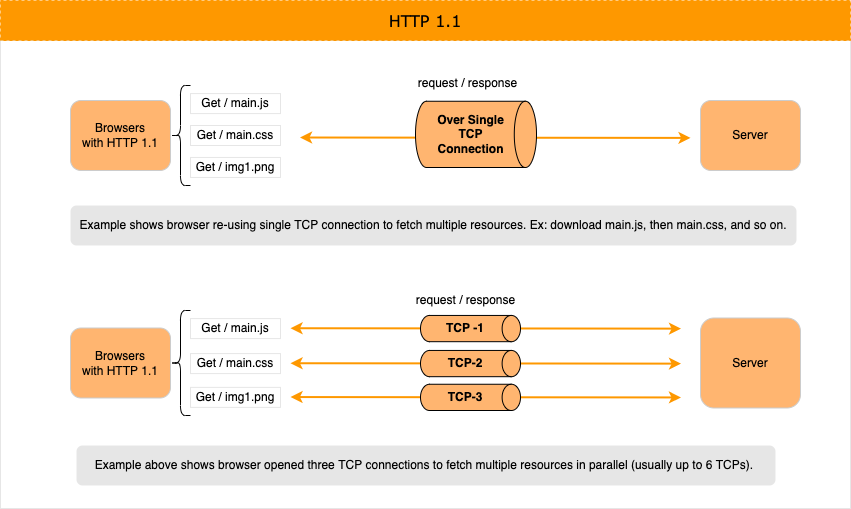

The diagram above was exported from draw.io. Its source (the exported page's mxGraphModel, read from the mxfile embedded in the PNG):
<mxGraphModel dx="1258" dy="1036" grid="0" gridSize="10" guides="1" tooltips="1" connect="1" arrows="1" fold="1" page="1" pageScale="1" pageWidth="850" pageHeight="1100" math="0" shadow="0">
  <root>
    <mxCell id="0" />
    <mxCell id="1" parent="0" />
    <mxCell id="2" value="" style="rounded=0;whiteSpace=wrap;html=1;strokeColor=#E6E6E6;" vertex="1" parent="1">
      <mxGeometry y="40" width="850" height="468" as="geometry" />
    </mxCell>
    <mxCell id="3" value="" style="endArrow=classic;html=1;rounded=0;entryX=0.765;entryY=0.706;entryDx=0;entryDy=0;strokeColor=#FE9800;strokeWidth=2;entryPerimeter=0;startArrow=classic;startFill=1;" edge="1" parent="1">
      <mxGeometry width="50" height="50" relative="1" as="geometry">
        <mxPoint x="299.5" y="137" as="sourcePoint" />
        <mxPoint x="690.0000000000002" y="137.41000000000008" as="targetPoint" />
      </mxGeometry>
    </mxCell>
    <mxCell id="4" value="" style="strokeWidth=1;html=1;shape=mxgraph.flowchart.direct_data;whiteSpace=wrap;rounded=1;shadow=0;fillColor=#FFB570;" vertex="1" parent="1">
      <mxGeometry x="415" y="100.75" width="121" height="66.25" as="geometry" />
    </mxCell>
    <mxCell id="5" value="Browsers&lt;br&gt;with HTTP 1.1" style="rounded=1;whiteSpace=wrap;html=1;shadow=0;strokeColor=#CCCCCC;strokeWidth=1;fillColor=#FFB570;" vertex="1" parent="1">
      <mxGeometry x="70" y="100" width="100" height="70" as="geometry" />
    </mxCell>
    <mxCell id="6" value="Server" style="rounded=1;whiteSpace=wrap;html=1;shadow=0;strokeColor=#CCCCCC;strokeWidth=1;fillColor=#FFB570;" vertex="1" parent="1">
      <mxGeometry x="700" y="100" width="100" height="70" as="geometry" />
    </mxCell>
    <mxCell id="7" style="edgeStyle=orthogonalEdgeStyle;rounded=0;orthogonalLoop=1;jettySize=auto;html=1;exitX=0.5;exitY=1;exitDx=0;exitDy=0;exitPerimeter=0;" edge="1" source="4" target="4" parent="1">
      <mxGeometry relative="1" as="geometry" />
    </mxCell>
    <mxCell id="8" value="Get / main.js" style="text;html=1;strokeColor=#E6E6E6;fillColor=none;align=center;verticalAlign=middle;whiteSpace=wrap;rounded=0;shadow=0;" vertex="1" parent="1">
      <mxGeometry x="190" y="93.07000000000001" width="90" height="20" as="geometry" />
    </mxCell>
    <mxCell id="9" value="Get / main.css" style="text;html=1;strokeColor=#E6E6E6;fillColor=none;align=center;verticalAlign=middle;whiteSpace=wrap;rounded=0;shadow=0;" vertex="1" parent="1">
      <mxGeometry x="190" y="125.00000000000001" width="90" height="20" as="geometry" />
    </mxCell>
    <mxCell id="10" value="Get / img1.png" style="text;html=1;strokeColor=#E6E6E6;fillColor=none;align=center;verticalAlign=middle;whiteSpace=wrap;rounded=0;shadow=0;" vertex="1" parent="1">
      <mxGeometry x="190" y="156.94" width="90" height="20" as="geometry" />
    </mxCell>
    <mxCell id="11" value="request / response" style="text;html=1;strokeColor=none;fillColor=none;align=center;verticalAlign=middle;whiteSpace=wrap;rounded=0;shadow=0;dashed=1;" vertex="1" parent="1">
      <mxGeometry x="408" y="73.07" width="119" height="20" as="geometry" />
    </mxCell>
    <mxCell id="12" value="Over Single TCP&lt;br&gt;Connection" style="text;html=1;strokeColor=none;fillColor=none;align=center;verticalAlign=middle;whiteSpace=wrap;rounded=0;shadow=0;dashed=1;fontStyle=1" vertex="1" parent="1">
      <mxGeometry x="428.5" y="98.88" width="83" height="70" as="geometry" />
    </mxCell>
    <mxCell id="13" value="HTTP 1.1" style="rounded=0;whiteSpace=wrap;html=1;shadow=0;dashed=1;fontFamily=Verdana;fontSize=16;strokeColor=#FE9800;strokeWidth=1;fillColor=#FE9800;fontStyle=0" vertex="1" parent="1">
      <mxGeometry width="850" height="40" as="geometry" />
    </mxCell>
    <mxCell id="14" value="" style="shape=curlyBracket;whiteSpace=wrap;html=1;rounded=1;strokeColor=#000000;" vertex="1" parent="1">
      <mxGeometry x="170" y="85" width="20" height="100" as="geometry" />
    </mxCell>
    <mxCell id="15" value="" style="endArrow=classic;html=1;rounded=0;entryX=0.765;entryY=0.706;entryDx=0;entryDy=0;strokeColor=#FE9800;strokeWidth=2;entryPerimeter=0;startArrow=classic;startFill=1;" edge="1" parent="1">
      <mxGeometry width="50" height="50" relative="1" as="geometry">
        <mxPoint x="290" y="327.73" as="sourcePoint" />
        <mxPoint x="680.5000000000002" y="328.1400000000001" as="targetPoint" />
      </mxGeometry>
    </mxCell>
    <mxCell id="16" value="Browsers&lt;br&gt;with HTTP 1.1" style="rounded=1;whiteSpace=wrap;html=1;shadow=0;strokeColor=#CCCCCC;strokeWidth=1;fillColor=#FFB570;" vertex="1" parent="1">
      <mxGeometry x="70" y="327.5" width="100" height="70" as="geometry" />
    </mxCell>
    <mxCell id="17" value="Server" style="rounded=1;whiteSpace=wrap;html=1;shadow=0;strokeColor=#CCCCCC;strokeWidth=1;fillColor=#FFB570;" vertex="1" parent="1">
      <mxGeometry x="700" y="317.5" width="100" height="90" as="geometry" />
    </mxCell>
    <mxCell id="18" value="Get / main.js" style="text;html=1;strokeColor=#E6E6E6;fillColor=none;align=center;verticalAlign=middle;whiteSpace=wrap;rounded=0;shadow=0;" vertex="1" parent="1">
      <mxGeometry x="190" y="318.07" width="90" height="20" as="geometry" />
    </mxCell>
    <mxCell id="19" value="Get / main.css" style="text;html=1;strokeColor=#E6E6E6;fillColor=none;align=center;verticalAlign=middle;whiteSpace=wrap;rounded=0;shadow=0;" vertex="1" parent="1">
      <mxGeometry x="190" y="353.07" width="90" height="20" as="geometry" />
    </mxCell>
    <mxCell id="20" value="Get / img1.png" style="text;html=1;strokeColor=#E6E6E6;fillColor=none;align=center;verticalAlign=middle;whiteSpace=wrap;rounded=0;shadow=0;" vertex="1" parent="1">
      <mxGeometry x="190" y="386.87" width="90" height="20" as="geometry" />
    </mxCell>
    <mxCell id="21" value="request / response" style="text;html=1;strokeColor=none;fillColor=none;align=center;verticalAlign=middle;whiteSpace=wrap;rounded=0;shadow=0;dashed=1;" vertex="1" parent="1">
      <mxGeometry x="406" y="290" width="119" height="20" as="geometry" />
    </mxCell>
    <mxCell id="22" value="" style="shape=curlyBracket;whiteSpace=wrap;html=1;rounded=1;strokeColor=#000000;" vertex="1" parent="1">
      <mxGeometry x="170" y="310" width="20" height="105" as="geometry" />
    </mxCell>
    <mxCell id="23" value="" style="group;fillColor=#FFFFFF;" vertex="1" connectable="0" parent="1">
      <mxGeometry x="420" y="314.94" width="100" height="26.25" as="geometry" />
    </mxCell>
    <mxCell id="24" value="" style="strokeWidth=1;html=1;shape=mxgraph.flowchart.direct_data;whiteSpace=wrap;rounded=1;shadow=0;fillColor=#FFB570;" vertex="1" parent="23">
      <mxGeometry width="100" height="26.25" as="geometry" />
    </mxCell>
    <mxCell id="25" value="TCP -1" style="text;html=1;strokeColor=none;fillColor=none;align=center;verticalAlign=middle;whiteSpace=wrap;rounded=0;shadow=0;dashed=1;fontStyle=1" vertex="1" parent="23">
      <mxGeometry x="25" y="6.560000000000002" width="40" height="13.13" as="geometry" />
    </mxCell>
    <mxCell id="26" style="edgeStyle=orthogonalEdgeStyle;rounded=0;orthogonalLoop=1;jettySize=auto;html=1;exitX=0.5;exitY=1;exitDx=0;exitDy=0;exitPerimeter=0;" edge="1" parent="23" source="24" target="24">
      <mxGeometry relative="1" as="geometry" />
    </mxCell>
    <mxCell id="27" value="" style="endArrow=classic;html=1;rounded=0;entryX=0.765;entryY=0.706;entryDx=0;entryDy=0;strokeColor=#FE9800;strokeWidth=2;entryPerimeter=0;startArrow=classic;startFill=1;" edge="1" parent="1">
      <mxGeometry width="50" height="50" relative="1" as="geometry">
        <mxPoint x="290" y="362.73" as="sourcePoint" />
        <mxPoint x="680.5000000000002" y="363.1400000000001" as="targetPoint" />
      </mxGeometry>
    </mxCell>
    <mxCell id="28" value="" style="group;fillColor=#FFFFFF;fontStyle=1" vertex="1" connectable="0" parent="1">
      <mxGeometry x="420" y="349.94" width="100" height="26.25" as="geometry" />
    </mxCell>
    <mxCell id="29" value="" style="strokeWidth=1;html=1;shape=mxgraph.flowchart.direct_data;whiteSpace=wrap;rounded=1;shadow=0;fillColor=#FFB570;" vertex="1" parent="28">
      <mxGeometry width="100" height="26.25" as="geometry" />
    </mxCell>
    <mxCell id="30" value="TCP-2" style="text;html=1;strokeColor=none;fillColor=none;align=center;verticalAlign=middle;whiteSpace=wrap;rounded=0;shadow=0;dashed=1;fontStyle=1" vertex="1" parent="28">
      <mxGeometry x="25" y="6.560000000000002" width="40" height="13.13" as="geometry" />
    </mxCell>
    <mxCell id="31" style="edgeStyle=orthogonalEdgeStyle;rounded=0;orthogonalLoop=1;jettySize=auto;html=1;exitX=0.5;exitY=1;exitDx=0;exitDy=0;exitPerimeter=0;" edge="1" parent="28" source="29" target="29">
      <mxGeometry relative="1" as="geometry" />
    </mxCell>
    <mxCell id="32" value="" style="endArrow=classic;html=1;rounded=0;entryX=0.765;entryY=0.706;entryDx=0;entryDy=0;strokeColor=#FE9800;strokeWidth=2;entryPerimeter=0;startArrow=classic;startFill=1;" edge="1" parent="1">
      <mxGeometry width="50" height="50" relative="1" as="geometry">
        <mxPoint x="290" y="396.53999999999996" as="sourcePoint" />
        <mxPoint x="680.5000000000002" y="396.9500000000003" as="targetPoint" />
      </mxGeometry>
    </mxCell>
    <mxCell id="33" value="" style="group;fillColor=#FFFFFF;fontStyle=1" vertex="1" connectable="0" parent="1">
      <mxGeometry x="420" y="383.75" width="100" height="26.25" as="geometry" />
    </mxCell>
    <mxCell id="34" value="" style="strokeWidth=1;html=1;shape=mxgraph.flowchart.direct_data;whiteSpace=wrap;rounded=1;shadow=0;fillColor=#FFB570;" vertex="1" parent="33">
      <mxGeometry width="100" height="26.25" as="geometry" />
    </mxCell>
    <mxCell id="35" value="TCP-3" style="text;html=1;strokeColor=none;fillColor=none;align=center;verticalAlign=middle;whiteSpace=wrap;rounded=0;shadow=0;dashed=1;fontStyle=1" vertex="1" parent="33">
      <mxGeometry x="25" y="6.560000000000002" width="40" height="13.13" as="geometry" />
    </mxCell>
    <mxCell id="36" style="edgeStyle=orthogonalEdgeStyle;rounded=0;orthogonalLoop=1;jettySize=auto;html=1;exitX=0.5;exitY=1;exitDx=0;exitDy=0;exitPerimeter=0;" edge="1" parent="33" source="34" target="34">
      <mxGeometry relative="1" as="geometry" />
    </mxCell>
    <mxCell id="37" value="Example shows browser re-using single TCP connection to fetch multiple resources. Ex: download main.js, then main.css, and so on." style="rounded=1;whiteSpace=wrap;html=1;strokeColor=none;fillColor=#E6E6E6;" vertex="1" parent="1">
      <mxGeometry x="70" y="205" width="726" height="40" as="geometry" />
    </mxCell>
    <mxCell id="38" value="Example above shows browser opened three TCP connections to fetch multiple resources in parallel (usually up to 6 TCPs).&amp;nbsp;" style="rounded=1;whiteSpace=wrap;html=1;strokeColor=none;fillColor=#E6E6E6;" vertex="1" parent="1">
      <mxGeometry x="76" y="445" width="699" height="40" as="geometry" />
    </mxCell>
  </root>
</mxGraphModel>